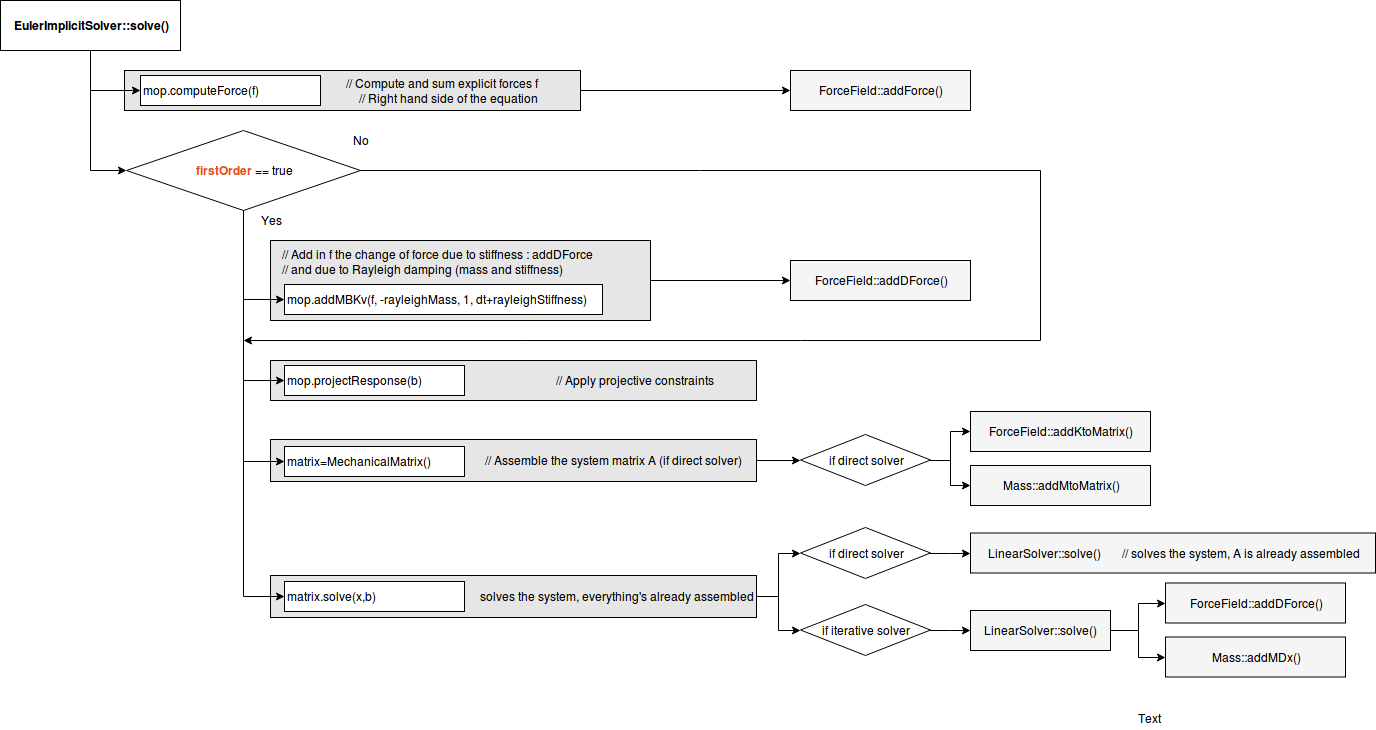

The diagram above was exported from draw.io. Its source (the exported page's mxGraphModel, read from the mxfile embedded in the PNG):
<mxGraphModel dx="1392" dy="782" grid="1" gridSize="10" guides="1" tooltips="1" connect="1" arrows="1" fold="1" page="1" pageScale="1" pageWidth="850" pageHeight="1100" math="0" shadow="0">
  <root>
    <mxCell id="0" />
    <mxCell id="1" parent="0" />
    <mxCell id="r2kt2XTErcPO3hQRLXs2-11" style="edgeStyle=orthogonalEdgeStyle;rounded=0;orthogonalLoop=1;jettySize=auto;html=1;entryX=0;entryY=0.5;entryDx=0;entryDy=0;" edge="1" parent="1" source="r2kt2XTErcPO3hQRLXs2-3" target="r2kt2XTErcPO3hQRLXs2-10">
      <mxGeometry relative="1" as="geometry" />
    </mxCell>
    <mxCell id="r2kt2XTErcPO3hQRLXs2-3" value="&amp;nbsp;&amp;nbsp; // Add in f the change of force due to stiffness : addDForce&lt;br&gt;&lt;div align=&quot;left&quot;&gt;&amp;nbsp;&amp;nbsp; // and due to Rayleigh damping (mass and stiffness)&lt;/div&gt;&lt;blockquote&gt;&lt;div align=&quot;right&quot;&gt;&lt;br&gt;&lt;/div&gt;&lt;/blockquote&gt;" style="rounded=0;whiteSpace=wrap;html=1;fillColor=#E6E6E6;align=left;" vertex="1" parent="1">
      <mxGeometry x="380" y="330" width="380" height="80" as="geometry" />
    </mxCell>
    <mxCell id="r2kt2XTErcPO3hQRLXs2-18" style="edgeStyle=orthogonalEdgeStyle;rounded=0;orthogonalLoop=1;jettySize=auto;html=1;entryX=0;entryY=0.5;entryDx=0;entryDy=0;" edge="1" parent="1" source="HeE754OLiy30NmrrqX-v-7" target="r2kt2XTErcPO3hQRLXs2-16">
      <mxGeometry relative="1" as="geometry" />
    </mxCell>
    <mxCell id="HeE754OLiy30NmrrqX-v-7" value="// Assemble the system matrix A (if direct solver)&amp;nbsp;&amp;nbsp;&amp;nbsp;&amp;nbsp; " style="rounded=0;whiteSpace=wrap;html=1;fillColor=#E6E6E6;align=right;" parent="1" vertex="1">
      <mxGeometry x="380" y="529" width="486" height="42" as="geometry" />
    </mxCell>
    <mxCell id="r2kt2XTErcPO3hQRLXs2-9" style="edgeStyle=orthogonalEdgeStyle;rounded=0;orthogonalLoop=1;jettySize=auto;html=1;entryX=0;entryY=0.5;entryDx=0;entryDy=0;" edge="1" parent="1" source="_eRI5RU3jacRkTAkk4YA-10" target="r2kt2XTErcPO3hQRLXs2-7">
      <mxGeometry relative="1" as="geometry" />
    </mxCell>
    <mxCell id="_eRI5RU3jacRkTAkk4YA-10" value="&lt;blockquote&gt;&lt;div align=&quot;right&quot;&gt;// Compute and sum explicit forces f&lt;br&gt;&lt;/div&gt;&lt;div align=&quot;right&quot;&gt;// Right hand side of the equation&lt;br&gt;&lt;/div&gt;&lt;/blockquote&gt;" style="rounded=0;whiteSpace=wrap;html=1;fillColor=#E6E6E6;align=right;" parent="1" vertex="1">
      <mxGeometry x="234" y="160" width="456" height="40" as="geometry" />
    </mxCell>
    <mxCell id="_eRI5RU3jacRkTAkk4YA-9" value="&lt;blockquote&gt;&lt;div align=&quot;right&quot;&gt;// Apply projective constraints&lt;br&gt;&lt;/div&gt;&lt;/blockquote&gt;" style="rounded=0;whiteSpace=wrap;html=1;fillColor=#E6E6E6;align=right;" parent="1" vertex="1">
      <mxGeometry x="380" y="450" width="486" height="40" as="geometry" />
    </mxCell>
    <mxCell id="r2kt2XTErcPO3hQRLXs2-24" style="edgeStyle=orthogonalEdgeStyle;rounded=0;orthogonalLoop=1;jettySize=auto;html=1;entryX=0;entryY=0.5;entryDx=0;entryDy=0;" edge="1" parent="1" source="_eRI5RU3jacRkTAkk4YA-8" target="r2kt2XTErcPO3hQRLXs2-20">
      <mxGeometry relative="1" as="geometry" />
    </mxCell>
    <mxCell id="r2kt2XTErcPO3hQRLXs2-25" style="edgeStyle=orthogonalEdgeStyle;rounded=0;orthogonalLoop=1;jettySize=auto;html=1;entryX=0;entryY=0.5;entryDx=0;entryDy=0;" edge="1" parent="1" source="_eRI5RU3jacRkTAkk4YA-8" target="r2kt2XTErcPO3hQRLXs2-21">
      <mxGeometry relative="1" as="geometry" />
    </mxCell>
    <mxCell id="_eRI5RU3jacRkTAkk4YA-8" value="solves the system, everything's already assembled" style="rounded=0;whiteSpace=wrap;html=1;fillColor=#E6E6E6;align=right;" parent="1" vertex="1">
      <mxGeometry x="380" y="665" width="486" height="42" as="geometry" />
    </mxCell>
    <mxCell id="UXWCKPcuogxodNcm88Zr-7" style="edgeStyle=orthogonalEdgeStyle;rounded=0;orthogonalLoop=1;jettySize=auto;html=1;exitX=0.5;exitY=1;exitDx=0;exitDy=0;entryX=0;entryY=0.5;entryDx=0;entryDy=0;" parent="1" source="UXWCKPcuogxodNcm88Zr-3" target="UXWCKPcuogxodNcm88Zr-4" edge="1">
      <mxGeometry relative="1" as="geometry" />
    </mxCell>
    <mxCell id="HeE754OLiy30NmrrqX-v-5" style="edgeStyle=orthogonalEdgeStyle;rounded=0;orthogonalLoop=1;jettySize=auto;html=1;entryX=0;entryY=0.5;entryDx=0;entryDy=0;" parent="1" source="UXWCKPcuogxodNcm88Zr-3" target="HeE754OLiy30NmrrqX-v-1" edge="1">
      <mxGeometry relative="1" as="geometry" />
    </mxCell>
    <mxCell id="UXWCKPcuogxodNcm88Zr-3" value="&lt;div&gt;EulerImplicitSolver::solve()&lt;/div&gt;" style="rounded=0;whiteSpace=wrap;html=1;fontStyle=1" parent="1" vertex="1">
      <mxGeometry x="110" y="90" width="180" height="50" as="geometry" />
    </mxCell>
    <mxCell id="UXWCKPcuogxodNcm88Zr-4" value="&lt;div&gt;mop.&lt;span&gt;computeForce&lt;/span&gt;(f)&lt;/div&gt;" style="rounded=0;whiteSpace=wrap;html=1;align=left;" parent="1" vertex="1">
      <mxGeometry x="250" y="165" width="180" height="30" as="geometry" />
    </mxCell>
    <mxCell id="UXWCKPcuogxodNcm88Zr-6" value="matrix.solve(x,b)" style="rounded=0;whiteSpace=wrap;html=1;align=left;" parent="1" vertex="1">
      <mxGeometry x="394" y="671" width="180" height="30" as="geometry" />
    </mxCell>
    <mxCell id="_eRI5RU3jacRkTAkk4YA-1" value="matrix=MechanicalMatrix()" style="rounded=0;whiteSpace=wrap;html=1;align=left;" parent="1" vertex="1">
      <mxGeometry x="394" y="536" width="180" height="30" as="geometry" />
    </mxCell>
    <mxCell id="_eRI5RU3jacRkTAkk4YA-2" value="mop.projectResponse(b)" style="rounded=0;whiteSpace=wrap;html=1;align=left;" parent="1" vertex="1">
      <mxGeometry x="394" y="455" width="180" height="30" as="geometry" />
    </mxCell>
    <mxCell id="r2kt2XTErcPO3hQRLXs2-4" style="edgeStyle=orthogonalEdgeStyle;rounded=0;orthogonalLoop=1;jettySize=auto;html=1;entryX=0;entryY=0.5;entryDx=0;entryDy=0;" edge="1" parent="1" source="HeE754OLiy30NmrrqX-v-1" target="r2kt2XTErcPO3hQRLXs2-2">
      <mxGeometry relative="1" as="geometry" />
    </mxCell>
    <mxCell id="r2kt2XTErcPO3hQRLXs2-12" style="edgeStyle=orthogonalEdgeStyle;rounded=0;orthogonalLoop=1;jettySize=auto;html=1;exitX=0.5;exitY=1;exitDx=0;exitDy=0;entryX=0;entryY=0.5;entryDx=0;entryDy=0;" edge="1" parent="1" source="HeE754OLiy30NmrrqX-v-1" target="_eRI5RU3jacRkTAkk4YA-2">
      <mxGeometry relative="1" as="geometry" />
    </mxCell>
    <mxCell id="r2kt2XTErcPO3hQRLXs2-13" style="edgeStyle=orthogonalEdgeStyle;rounded=0;orthogonalLoop=1;jettySize=auto;html=1;" edge="1" parent="1" source="HeE754OLiy30NmrrqX-v-1">
      <mxGeometry relative="1" as="geometry">
        <mxPoint x="353" y="430" as="targetPoint" />
        <Array as="points">
          <mxPoint x="1150" y="260" />
          <mxPoint x="1150" y="430" />
          <mxPoint x="910" y="430" />
        </Array>
      </mxGeometry>
    </mxCell>
    <mxCell id="r2kt2XTErcPO3hQRLXs2-14" style="edgeStyle=orthogonalEdgeStyle;rounded=0;orthogonalLoop=1;jettySize=auto;html=1;entryX=0;entryY=0.5;entryDx=0;entryDy=0;" edge="1" parent="1" source="HeE754OLiy30NmrrqX-v-1" target="_eRI5RU3jacRkTAkk4YA-1">
      <mxGeometry relative="1" as="geometry" />
    </mxCell>
    <mxCell id="r2kt2XTErcPO3hQRLXs2-26" style="edgeStyle=orthogonalEdgeStyle;rounded=0;orthogonalLoop=1;jettySize=auto;html=1;entryX=0;entryY=0.5;entryDx=0;entryDy=0;" edge="1" parent="1" source="HeE754OLiy30NmrrqX-v-1" target="UXWCKPcuogxodNcm88Zr-6">
      <mxGeometry relative="1" as="geometry" />
    </mxCell>
    <mxCell id="HeE754OLiy30NmrrqX-v-1" value="&lt;font color=&quot;#E84E1B&quot;&gt;&lt;b&gt;firstOrder&lt;/b&gt;&lt;/font&gt; == true" style="rhombus;whiteSpace=wrap;html=1;" parent="1" vertex="1">
      <mxGeometry x="236" y="220" width="234" height="80" as="geometry" />
    </mxCell>
    <mxCell id="HeE754OLiy30NmrrqX-v-2" value="Yes" style="text;html=1;strokeColor=none;fillColor=none;align=center;verticalAlign=middle;whiteSpace=wrap;rounded=0;" parent="1" vertex="1">
      <mxGeometry x="360" y="300" width="40" height="20" as="geometry" />
    </mxCell>
    <mxCell id="HeE754OLiy30NmrrqX-v-3" value="No" style="text;html=1;strokeColor=none;fillColor=none;align=center;verticalAlign=middle;whiteSpace=wrap;rounded=0;" parent="1" vertex="1">
      <mxGeometry x="450" y="220" width="40" height="20" as="geometry" />
    </mxCell>
    <mxCell id="r2kt2XTErcPO3hQRLXs2-2" value="&lt;div&gt;mop.addMBKv(f, -rayleighMass, 1, dt+rayleighStiffness)&lt;/div&gt;" style="rounded=0;whiteSpace=wrap;html=1;align=left;" vertex="1" parent="1">
      <mxGeometry x="394" y="374" width="318" height="30" as="geometry" />
    </mxCell>
    <mxCell id="r2kt2XTErcPO3hQRLXs2-7" value="&lt;div align=&quot;center&quot;&gt;ForceField::addForce()&lt;/div&gt;" style="rounded=0;whiteSpace=wrap;html=1;fillColor=#F5F5F5;align=center;" vertex="1" parent="1">
      <mxGeometry x="900" y="160" width="180" height="40" as="geometry" />
    </mxCell>
    <mxCell id="r2kt2XTErcPO3hQRLXs2-10" value="&lt;div align=&quot;center&quot;&gt;ForceField::addDForce()&lt;/div&gt;" style="rounded=0;whiteSpace=wrap;html=1;fillColor=#F5F5F5;align=center;" vertex="1" parent="1">
      <mxGeometry x="900" y="350" width="180" height="40" as="geometry" />
    </mxCell>
    <mxCell id="r2kt2XTErcPO3hQRLXs2-19" style="edgeStyle=orthogonalEdgeStyle;rounded=0;orthogonalLoop=1;jettySize=auto;html=1;entryX=0;entryY=0.5;entryDx=0;entryDy=0;" edge="1" parent="1" source="r2kt2XTErcPO3hQRLXs2-16" target="r2kt2XTErcPO3hQRLXs2-17">
      <mxGeometry relative="1" as="geometry" />
    </mxCell>
    <mxCell id="r2kt2XTErcPO3hQRLXs2-28" style="edgeStyle=orthogonalEdgeStyle;rounded=0;orthogonalLoop=1;jettySize=auto;html=1;entryX=0;entryY=0.5;entryDx=0;entryDy=0;" edge="1" parent="1" source="r2kt2XTErcPO3hQRLXs2-16" target="r2kt2XTErcPO3hQRLXs2-27">
      <mxGeometry relative="1" as="geometry" />
    </mxCell>
    <mxCell id="r2kt2XTErcPO3hQRLXs2-16" value="if direct solver" style="rhombus;whiteSpace=wrap;html=1;" vertex="1" parent="1">
      <mxGeometry x="910" y="524" width="130" height="51" as="geometry" />
    </mxCell>
    <mxCell id="r2kt2XTErcPO3hQRLXs2-17" value="&lt;div align=&quot;center&quot;&gt;ForceField::addKtoMatrix()&lt;/div&gt;" style="rounded=0;whiteSpace=wrap;html=1;fillColor=#F5F5F5;align=center;" vertex="1" parent="1">
      <mxGeometry x="1080" y="501" width="180" height="40" as="geometry" />
    </mxCell>
    <mxCell id="r2kt2XTErcPO3hQRLXs2-32" style="edgeStyle=orthogonalEdgeStyle;rounded=0;orthogonalLoop=1;jettySize=auto;html=1;entryX=0;entryY=0.5;entryDx=0;entryDy=0;" edge="1" parent="1" source="r2kt2XTErcPO3hQRLXs2-20" target="r2kt2XTErcPO3hQRLXs2-31">
      <mxGeometry relative="1" as="geometry" />
    </mxCell>
    <mxCell id="r2kt2XTErcPO3hQRLXs2-20" value="if direct solver" style="rhombus;whiteSpace=wrap;html=1;" vertex="1" parent="1">
      <mxGeometry x="910" y="617" width="130" height="51" as="geometry" />
    </mxCell>
    <mxCell id="r2kt2XTErcPO3hQRLXs2-23" value="" style="edgeStyle=orthogonalEdgeStyle;rounded=0;orthogonalLoop=1;jettySize=auto;html=1;entryX=0;entryY=0.5;entryDx=0;entryDy=0;" edge="1" parent="1" source="r2kt2XTErcPO3hQRLXs2-21" target="r2kt2XTErcPO3hQRLXs2-33">
      <mxGeometry relative="1" as="geometry">
        <mxPoint x="1120" y="719.5" as="targetPoint" />
      </mxGeometry>
    </mxCell>
    <mxCell id="r2kt2XTErcPO3hQRLXs2-21" value="if iterative solver" style="rhombus;whiteSpace=wrap;html=1;" vertex="1" parent="1">
      <mxGeometry x="910" y="694" width="130" height="51" as="geometry" />
    </mxCell>
    <mxCell id="r2kt2XTErcPO3hQRLXs2-27" value="&lt;div align=&quot;center&quot;&gt;Mass::addMtoMatrix()&lt;/div&gt;" style="rounded=0;whiteSpace=wrap;html=1;fillColor=#F5F5F5;align=center;" vertex="1" parent="1">
      <mxGeometry x="1080" y="555" width="180" height="40" as="geometry" />
    </mxCell>
    <mxCell id="r2kt2XTErcPO3hQRLXs2-30" value="Text" style="text;html=1;resizable=0;points=[];autosize=1;align=left;verticalAlign=top;spacingTop=-4;" vertex="1" parent="1">
      <mxGeometry x="1246" y="799" width="40" height="20" as="geometry" />
    </mxCell>
    <mxCell id="r2kt2XTErcPO3hQRLXs2-31" value="&lt;div align=&quot;center&quot;&gt;LinearSolver::solve()&amp;nbsp;&amp;nbsp;&amp;nbsp;&amp;nbsp;&amp;nbsp;&amp;nbsp; // solves the system, A is already assembled&lt;/div&gt;" style="rounded=0;whiteSpace=wrap;html=1;fillColor=#F5F5F5;align=center;" vertex="1" parent="1">
      <mxGeometry x="1080" y="622.5" width="405" height="40" as="geometry" />
    </mxCell>
    <mxCell id="r2kt2XTErcPO3hQRLXs2-36" style="edgeStyle=orthogonalEdgeStyle;rounded=0;orthogonalLoop=1;jettySize=auto;html=1;entryX=0;entryY=0.5;entryDx=0;entryDy=0;" edge="1" parent="1" source="r2kt2XTErcPO3hQRLXs2-33" target="r2kt2XTErcPO3hQRLXs2-34">
      <mxGeometry relative="1" as="geometry" />
    </mxCell>
    <mxCell id="r2kt2XTErcPO3hQRLXs2-37" style="edgeStyle=orthogonalEdgeStyle;rounded=0;orthogonalLoop=1;jettySize=auto;html=1;entryX=0;entryY=0.5;entryDx=0;entryDy=0;" edge="1" parent="1" source="r2kt2XTErcPO3hQRLXs2-33" target="r2kt2XTErcPO3hQRLXs2-35">
      <mxGeometry relative="1" as="geometry" />
    </mxCell>
    <mxCell id="r2kt2XTErcPO3hQRLXs2-33" value="&lt;div align=&quot;center&quot;&gt;LinearSolver::solve()&lt;br&gt;&lt;/div&gt;" style="rounded=0;whiteSpace=wrap;html=1;fillColor=#F5F5F5;align=center;" vertex="1" parent="1">
      <mxGeometry x="1080" y="700" width="140" height="40" as="geometry" />
    </mxCell>
    <mxCell id="r2kt2XTErcPO3hQRLXs2-34" value="&lt;div align=&quot;center&quot;&gt;ForceField::addDForce()&lt;/div&gt;" style="rounded=0;whiteSpace=wrap;html=1;fillColor=#F5F5F5;align=center;" vertex="1" parent="1">
      <mxGeometry x="1275" y="672.5" width="180" height="40" as="geometry" />
    </mxCell>
    <mxCell id="r2kt2XTErcPO3hQRLXs2-35" value="&lt;div align=&quot;center&quot;&gt;Mass::addMDx()&lt;/div&gt;" style="rounded=0;whiteSpace=wrap;html=1;fillColor=#F5F5F5;align=center;" vertex="1" parent="1">
      <mxGeometry x="1275" y="726.5" width="180" height="40" as="geometry" />
    </mxCell>
  </root>
</mxGraphModel>